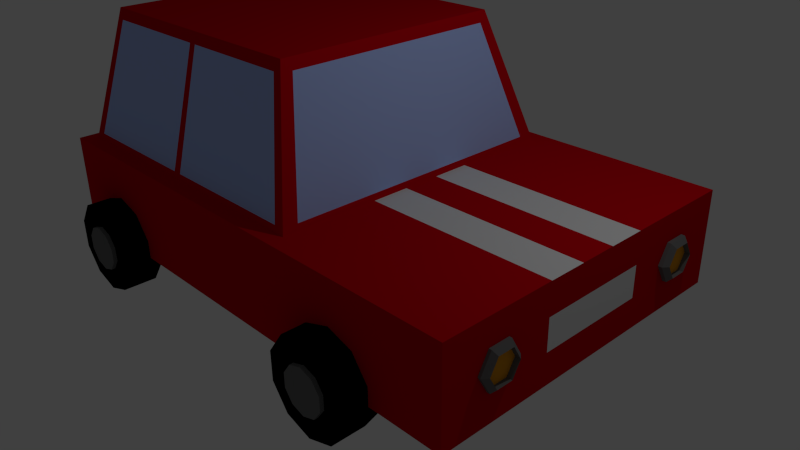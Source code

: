 # Source: AutoRot.blend  (saved by Blender 2.73.0; exported with 4.5.12 LTS)
import bpy
from mathutils import Matrix  # noqa: F401  (used for matrix-valued properties, if any)

bpy.ops.wm.read_factory_settings(use_empty=True)
scene = bpy.context.scene
scene.name = 'Scene'

# ---- collections
col_collection_1 = bpy.data.collections.new('Collection 1'); scene.collection.children.link(col_collection_1)

# ---- materials (node trees are filled in below, after node groups)
mat_auto_reifen = bpy.data.materials.new('Auto.Reifen')
mat_auto_reifen.alpha_threshold = 0.0
mat_auto_reifen.use_transparent_shadow = False
mat_auto_reifen.diffuse_color = (0.0, 0.0, 0.0, 1.0)
mat_auto_reifen.roughness = 0.5
mat_auto_felge = bpy.data.materials.new('Auto.Felge')
mat_auto_felge.alpha_threshold = 0.0
mat_auto_felge.use_transparent_shadow = False
mat_auto_felge.diffuse_color = (0.1529, 0.1529, 0.1529, 1.0)
mat_auto_felge.roughness = 0.5
mat_material = bpy.data.materials.new('Material')
mat_material.alpha_threshold = 0.0
mat_material.use_transparent_shadow = False
mat_material.roughness = 0.5
mat_material.line_color = (0.0, 0.0, 0.0, 1.0)
mat_auto_metall_001 = bpy.data.materials.new('Auto.Metall.001')
mat_auto_metall_001.alpha_threshold = 0.0
mat_auto_metall_001.use_transparent_shadow = False
mat_auto_metall_001.diffuse_color = (0.1529, 0.1529, 0.1529, 1.0)
mat_auto_metall_001.roughness = 0.5
mat_auto_licht = bpy.data.materials.new('Auto.Licht')
mat_auto_licht.alpha_threshold = 0.0
mat_auto_licht.use_transparent_shadow = False
mat_auto_licht.diffuse_color = (0.8, 0.3303, 0.01225, 1.0)
mat_auto_licht.roughness = 0.5
mat_auto_bremsen = bpy.data.materials.new('Auto.Bremsen')
mat_auto_bremsen.alpha_threshold = 0.0
mat_auto_bremsen.use_transparent_shadow = False
mat_auto_bremsen.diffuse_color = (0.5705, 0.0, 0.006288, 1.0)
mat_auto_bremsen.roughness = 0.5
mat_auto_fenster = bpy.data.materials.new('Auto.Fenster')
mat_auto_fenster.alpha_threshold = 0.0
mat_auto_fenster.use_transparent_shadow = False
mat_auto_fenster.diffuse_color = (0.4321, 0.5632, 1.0, 1.0)
mat_auto_fenster.roughness = 0.5
mat_auto_lack = bpy.data.materials.new('Auto.Lack')
mat_auto_lack.alpha_threshold = 0.0
mat_auto_lack.use_transparent_shadow = False
mat_auto_lack.diffuse_color = (0.02182, 0.2079, 0.02482, 1.0)
mat_auto_lack.roughness = 0.5

# ---- material node trees

# ---- world
world_world = bpy.data.worlds.new('World'); scene.world = world_world
world_world.color = (0.05088, 0.05088, 0.05088)
world_world.use_sun_shadow = False
world_world.sun_shadow_jitter_overblur = 0.0
world_world.cycles.sampling_method = 'MANUAL'
world_world.cycles.sample_map_resolution = 256

# ---- cameras
cam_camera = bpy.data.cameras.new('Camera')
cam_camera.clip_end = 100.0
cam_camera.lens = 35.0
cam_camera.sensor_width = 32.0
cam_camera.sensor_height = 18.0
cam_camera.ortho_scale = 7.314
cam_camera.dof.focus_distance = 0.0
cam_camera.dof.aperture_fstop = 128.0

# ---- lights
light_lamp = bpy.data.lights.new('Lamp', 'POINT')
light_lamp.transmission_factor = 0.0
light_lamp.cutoff_distance = 30.0
light_lamp.energy = 100.0
light_lamp.shadow_buffer_clip_start = 1.001
light_lamp.shadow_soft_size = 0.1
light_lamp.shadow_maximum_resolution = 0.006
light_lamp.use_absolute_resolution = True
light_lamp.cycles.use_multiple_importance_sampling = False

# ---- meshes
me_cylinder = bpy.data.meshes.new('Cylinder')
me_cylinder.from_pydata([(0.0, 0.0, -1.0), (0.0, 0.0, 1.0), (0.0, 1.0, -1.0), (0.0, 1.0, 1.0), (0.5878, 0.809, -1.0), (0.5878, 0.809, 1.0), (0.9511, 0.309, -1.0), (0.9511, 0.309, 1.0), (0.9511, -0.309, -1.0), (0.9511, -0.309, 1.0), (0.5878, -0.809, -1.0), (0.5878, -0.809, 1.0), (-8.742e-08, -1.0, -1.0), (-8.742e-08, -1.0, 1.0), (-0.5878, -0.809, -1.0), (-0.5878, -0.809, 1.0), (-0.9511, -0.309, -1.0), (-0.9511, -0.309, 1.0), (-0.9511, 0.309, -1.0), (-0.9511, 0.309, 1.0), (-0.5878, 0.809, -1.0), (-0.5878, 0.809, 1.0), (-0.006531, 3.607e-08, -1.223), (-0.006531, 3.607e-08, -0.2429), (-0.006531, 0.4903, -1.223), (-0.006531, 0.4903, -0.2429), (0.2817, 0.3966, -1.223), (0.2817, 0.3966, -0.2429), (0.4598, 0.1515, -1.223), (0.4598, 0.1515, -0.2429), (0.4598, -0.1515, -1.223), (0.4598, -0.1515, -0.2429), (0.2817, -0.3966, -1.223), (0.2817, -0.3966, -0.2429), (-0.006531, -0.4903, -1.223), (-0.006531, -0.4903, -0.2429), (-0.2947, -0.3966, -1.223), (-0.2947, -0.3966, -0.2429), (-0.4728, -0.1515, -1.223), (-0.4728, -0.1515, -0.2429), (-0.4728, 0.1515, -1.223), (-0.4728, 0.1515, -0.2429), (-0.2947, 0.3966, -1.223), (-0.2947, 0.3966, -0.2429), (-6.956, 0.0, -1.0), (-6.956, 0.0, 1.0), (-6.956, 1.0, -1.0), (-6.956, 1.0, 1.0), (-6.368, 0.809, -1.0), (-6.368, 0.809, 1.0), (-6.004, 0.309, -1.0), (-6.004, 0.309, 1.0), (-6.004, -0.309, -1.0), (-6.004, -0.309, 1.0), (-6.368, -0.809, -1.0), (-6.368, -0.809, 1.0), (-6.956, -1.0, -1.0), (-6.956, -1.0, 1.0), (-7.543, -0.809, -1.0), (-7.543, -0.809, 1.0), (-7.907, -0.309, -1.0), (-7.907, -0.309, 1.0), (-7.907, 0.309, -1.0), (-7.907, 0.309, 1.0), (-7.543, 0.809, -1.0), (-7.543, 0.809, 1.0), (-6.962, 3.607e-08, -1.223), (-6.962, 3.607e-08, -0.2429), (-6.962, 0.4903, -1.223), (-6.962, 0.4903, -0.2429), (-6.674, 0.3966, -1.223), (-6.674, 0.3966, -0.2429), (-6.496, 0.1515, -1.223), (-6.496, 0.1515, -0.2429), (-6.496, -0.1515, -1.223), (-6.496, -0.1515, -0.2429), (-6.674, -0.3966, -1.223), (-6.674, -0.3966, -0.2429), (-6.962, -0.4903, -1.223), (-6.962, -0.4903, -0.2429), (-7.25, -0.3966, -1.223), (-7.25, -0.3966, -0.2429), (-7.428, -0.1515, -1.223), (-7.428, -0.1515, -0.2429), (-7.428, 0.1515, -1.223), (-7.428, 0.1515, -0.2429), (-7.25, 0.3966, -1.223), (-7.25, 0.3966, -0.2429), (0.0, -5.201e-07, 21.74), (0.0, -5.842e-07, 19.74), (0.0, -1.0, 21.74), (0.0, -1.0, 19.74), (0.5878, -0.809, 21.74), (0.5878, -0.809, 19.74), (0.9511, -0.309, 21.74), (0.9511, -0.309, 19.74), (0.9511, 0.309, 21.74), (0.9511, 0.309, 19.74), (0.5878, 0.809, 21.74), (0.5878, 0.809, 19.74), (-8.731e-08, 1.0, 21.74), (-8.731e-08, 1.0, 19.74), (-0.5878, 0.809, 21.74), (-0.5878, 0.809, 19.74), (-0.9511, 0.309, 21.74), (-0.9511, 0.309, 19.74), (-0.9511, -0.309, 21.74), (-0.9511, -0.309, 19.74), (-0.5878, -0.809, 21.74), (-0.5878, -0.809, 19.74), (-0.006531, -5.49e-07, 21.97), (-0.006531, -5.804e-07, 20.99), (-0.006531, -0.4903, 21.97), (-0.006531, -0.4903, 20.99), (0.2817, -0.3967, 21.97), (0.2817, -0.3967, 20.99), (0.4598, -0.1515, 21.97), (0.4598, -0.1515, 20.99), (0.4598, 0.1515, 21.97), (0.4598, 0.1515, 20.99), (0.2817, 0.3966, 21.97), (0.2817, 0.3966, 20.99), (-0.006531, 0.4903, 21.97), (-0.006531, 0.4903, 20.99), (-0.2947, 0.3966, 21.97), (-0.2947, 0.3966, 20.99), (-0.4728, 0.1515, 21.97), (-0.4728, 0.1515, 20.99), (-0.4728, -0.1515, 21.97), (-0.4728, -0.1515, 20.99), (-0.2947, -0.3967, 21.97), (-0.2947, -0.3967, 20.99), (-6.956, 8.523e-07, 21.76), (-6.956, -5.931e-07, 19.76), (-6.956, -1.0, 21.76), (-6.956, -1.0, 19.76), (-6.368, -0.809, 21.76), (-6.368, -0.809, 19.76), (-6.004, -0.309, 21.76), (-6.004, -0.309, 19.76), (-6.004, 0.309, 21.76), (-6.004, 0.309, 19.76), (-6.368, 0.809, 21.76), (-6.368, 0.809, 19.76), (-6.956, 1.0, 21.76), (-6.956, 1.0, 19.76), (-7.543, 0.809, 21.76), (-7.543, 0.809, 19.76), (-7.907, 0.309, 21.76), (-7.907, 0.309, 19.76), (-7.907, -0.309, 21.76), (-7.907, -0.309, 19.76), (-7.543, -0.809, 21.76), (-7.543, -0.809, 19.76), (-6.962, 8.672e-07, 21.99), (-6.962, 1.333e-07, 21.01), (-6.962, -0.4903, 21.99), (-6.962, -0.4903, 21.01), (-6.674, -0.3966, 21.99), (-6.674, -0.3966, 21.01), (-6.496, -0.1515, 21.99), (-6.496, -0.1515, 21.01), (-6.496, 0.1515, 21.99), (-6.496, 0.1515, 21.01), (-6.674, 0.3967, 21.99), (-6.674, 0.3966, 21.01), (-6.962, 0.4903, 21.99), (-6.962, 0.4903, 21.01), (-7.25, 0.3967, 21.99), (-7.25, 0.3966, 21.01), (-7.428, 0.1515, 21.99), (-7.428, 0.1515, 21.01), (-7.428, -0.1515, 21.99), (-7.428, -0.1515, 21.01), (-7.25, -0.3966, 21.99), (-7.25, -0.3967, 21.01)], [], [(0, 2, 4), (1, 5, 3), (2, 3, 5, 4), (0, 4, 6), (1, 7, 5), (4, 5, 7, 6), (0, 6, 8), (1, 9, 7), (6, 7, 9, 8), (0, 8, 10), (1, 11, 9), (8, 9, 11, 10), (0, 10, 12), (1, 13, 11), (10, 11, 13, 12), (0, 12, 14), (1, 15, 13), (12, 13, 15, 14), (0, 14, 16), (1, 17, 15), (14, 15, 17, 16), (0, 16, 18), (1, 19, 17), (16, 17, 19, 18), (0, 18, 20), (1, 21, 19), (18, 19, 21, 20), (0, 20, 2), (1, 3, 21), (20, 21, 3, 2), (22, 24, 26), (23, 27, 25), (24, 25, 27, 26), (22, 26, 28), (23, 29, 27), (26, 27, 29, 28), (22, 28, 30), (23, 31, 29), (28, 29, 31, 30), (22, 30, 32), (23, 33, 31), (30, 31, 33, 32), (22, 32, 34), (23, 35, 33), (32, 33, 35, 34), (22, 34, 36), (23, 37, 35), (34, 35, 37, 36), (22, 36, 38), (23, 39, 37), (36, 37, 39, 38), (22, 38, 40), (23, 41, 39), (38, 39, 41, 40), (22, 40, 42), (23, 43, 41), (40, 41, 43, 42), (22, 42, 24), (23, 25, 43), (42, 43, 25, 24), (44, 46, 48), (45, 49, 47), (46, 47, 49, 48), (44, 48, 50), (45, 51, 49), (48, 49, 51, 50), (44, 50, 52), (45, 53, 51), (50, 51, 53, 52), (44, 52, 54), (45, 55, 53), (52, 53, 55, 54), (44, 54, 56), (45, 57, 55), (54, 55, 57, 56), (44, 56, 58), (45, 59, 57), (56, 57, 59, 58), (44, 58, 60), (45, 61, 59), (58, 59, 61, 60), (44, 60, 62), (45, 63, 61), (60, 61, 63, 62), (44, 62, 64), (45, 65, 63), (62, 63, 65, 64), (44, 64, 46), (45, 47, 65), (64, 65, 47, 46), (66, 68, 70), (67, 71, 69), (68, 69, 71, 70), (66, 70, 72), (67, 73, 71), (70, 71, 73, 72), (66, 72, 74), (67, 75, 73), (72, 73, 75, 74), (66, 74, 76), (67, 77, 75), (74, 75, 77, 76), (66, 76, 78), (67, 79, 77), (76, 77, 79, 78), (66, 78, 80), (67, 81, 79), (78, 79, 81, 80), (66, 80, 82), (67, 83, 81), (80, 81, 83, 82), (66, 82, 84), (67, 85, 83), (82, 83, 85, 84), (66, 84, 86), (67, 87, 85), (84, 85, 87, 86), (66, 86, 68), (67, 69, 87), (86, 87, 69, 68), (88, 90, 92), (89, 93, 91), (90, 91, 93, 92), (88, 92, 94), (89, 95, 93), (92, 93, 95, 94), (88, 94, 96), (89, 97, 95), (94, 95, 97, 96), (88, 96, 98), (89, 99, 97), (96, 97, 99, 98), (88, 98, 100), (89, 101, 99), (98, 99, 101, 100), (88, 100, 102), (89, 103, 101), (100, 101, 103, 102), (88, 102, 104), (89, 105, 103), (102, 103, 105, 104), (88, 104, 106), (89, 107, 105), (104, 105, 107, 106), (88, 106, 108), (89, 109, 107), (106, 107, 109, 108), (88, 108, 90), (89, 91, 109), (108, 109, 91, 90), (110, 112, 114), (111, 115, 113), (112, 113, 115, 114), (110, 114, 116), (111, 117, 115), (114, 115, 117, 116), (110, 116, 118), (111, 119, 117), (116, 117, 119, 118), (110, 118, 120), (111, 121, 119), (118, 119, 121, 120), (110, 120, 122), (111, 123, 121), (120, 121, 123, 122), (110, 122, 124), (111, 125, 123), (122, 123, 125, 124), (110, 124, 126), (111, 127, 125), (124, 125, 127, 126), (110, 126, 128), (111, 129, 127), (126, 127, 129, 128), (110, 128, 130), (111, 131, 129), (128, 129, 131, 130), (110, 130, 112), (111, 113, 131), (130, 131, 113, 112), (132, 134, 136), (133, 137, 135), (134, 135, 137, 136), (132, 136, 138), (133, 139, 137), (136, 137, 139, 138), (132, 138, 140), (133, 141, 139), (138, 139, 141, 140), (132, 140, 142), (133, 143, 141), (140, 141, 143, 142), (132, 142, 144), (133, 145, 143), (142, 143, 145, 144), (132, 144, 146), (133, 147, 145), (144, 145, 147, 146), (132, 146, 148), (133, 149, 147), (146, 147, 149, 148), (132, 148, 150), (133, 151, 149), (148, 149, 151, 150), (132, 150, 152), (133, 153, 151), (150, 151, 153, 152), (132, 152, 134), (133, 135, 153), (152, 153, 135, 134), (154, 156, 158), (155, 159, 157), (156, 157, 159, 158), (154, 158, 160), (155, 161, 159), (158, 159, 161, 160), (154, 160, 162), (155, 163, 161), (160, 161, 163, 162), (154, 162, 164), (155, 165, 163), (162, 163, 165, 164), (154, 164, 166), (155, 167, 165), (164, 165, 167, 166), (154, 166, 168), (155, 169, 167), (166, 167, 169, 168), (154, 168, 170), (155, 171, 169), (168, 169, 171, 170), (154, 170, 172), (155, 173, 171), (170, 171, 173, 172), (154, 172, 174), (155, 175, 173), (172, 173, 175, 174), (154, 174, 156), (155, 157, 175), (174, 175, 157, 156)])
me_cylinder.polygons.foreach_set('material_index', [0, 0, 0, 0, 0, 0, 0, 0, 0, 0, 0, 0, 0, 0, 0, 0, 0, 0, 0, 0, 0, 0, 0, 0, 0, 0, 0, 0, 0, 0, 1, 1, 1, 1, 1, 1, 1, 1, 1, 1, 1, 1, 1, 1, 1, 1, 1, 1, 1, 1, 1, 1, 1, 1, 1, 1, 1, 1, 1, 1, 0, 0, 0, 0, 0, 0, 0, 0, 0, 0, 0, 0, 0, 0, 0, 0, 0, 0, 0, 0, 0, 0, 0, 0, 0, 0, 0, 0, 0, 0, 1, 1, 1, 1, 1, 1, 1, 1, 1, 1, 1, 1, 1, 1, 1, 1, 1, 1, 1, 1, 1, 1, 1, 1, 1, 1, 1, 1, 1, 1, 0, 0, 0, 0, 0, 0, 0, 0, 0, 0, 0, 0, 0, 0, 0, 0, 0, 0, 0, 0, 0, 0, 0, 0, 0, 0, 0, 0, 0, 0, 1, 1, 1, 1, 1, 1, 1, 1, 1, 1, 1, 1, 1, 1, 1, 1, 1, 1, 1, 1, 1, 1, 1, 1, 1, 1, 1, 1, 1, 1, 0, 0, 0, 0, 0, 0, 0, 0, 0, 0, 0, 0, 0, 0, 0, 0, 0, 0, 0, 0, 0, 0, 0, 0, 0, 0, 0, 0, 0, 0, 1, 1, 1, 1, 1, 1, 1, 1, 1, 1, 1, 1, 1, 1, 1, 1, 1, 1, 1, 1, 1, 1, 1, 1, 1, 1, 1, 1, 1, 1])
me_cylinder.materials.append(mat_auto_reifen)
me_cylinder.materials.append(mat_auto_felge)
me_cylinder.use_remesh_preserve_volume = False
me_cylinder.use_remesh_preserve_attributes = False
me_cylinder.use_mirror_vertex_groups = False
me_cylinder.update()
me_cube = bpy.data.meshes.new('Cube')
me_cube.from_pydata([(1.0, 1.0, -1.0), (1.0, -1.0, -1.0), (-1.0, -1.0, -1.0), (-1.0, 1.0, -1.0), (1.0, 1.0, 1.0), (1.0, -1.0, 1.0), (-1.0, -1.0, 1.0), (-1.0, 1.0, 1.0), (-0.9636, -0.9147, 0.9232), (-0.9636, 0.9254, 0.9232), (0.2667, 0.9254, 0.9232), (0.2667, -0.9147, 0.9232), (-0.8856, -0.6965, 3.772), (-0.8856, 0.7072, 3.772), (0.1208, 0.7072, 3.772), (0.1208, -0.6965, 3.772), (1.0, 1.0, -0.3333), (1.0, 1.0, 0.3333), (1.0, -1.0, -0.3333), (1.0, -1.0, 0.3333), (-1.0, -1.0, -0.3333), (-1.0, -1.0, 0.3333), (-1.0, 1.0, -0.3333), (-1.0, 1.0, 0.3333), (1.0, 0.3333, -1.0), (1.0, -0.3333, -1.0), (-1.0, -0.3333, -1.0), (-1.0, 0.3333, -1.0), (1.0, 0.3333, 1.0), (1.0, -0.3333, 1.0), (-1.0, -0.3333, 1.0), (-1.0, 0.3333, 1.0), (-1.0, -0.3333, -0.3333), (-1.0, 0.3333, -0.3333), (-1.0, -0.3333, 0.3333), (-1.0, 0.3333, 0.3333), (1.0, 0.3333, -0.3333), (1.0, -0.3333, -0.3333), (1.0, 0.3333, 0.3333), (1.0, -0.3333, 0.3333), (-0.6185, -0.6513, -0.5563), (-0.4803, -0.6513, -0.3976), (-1.048, -0.6513, -0.6994), (-0.4803, -0.6513, -0.02031), (-1.048, -0.5953, -0.8165), (-0.4803, -0.5611, -0.2089), (-1.048, -0.5953, -1.051), (-0.4803, -0.5611, -0.5862), (-1.048, -0.6513, -1.168), (-0.4803, -0.6513, -0.7749), (-1.048, -0.7073, -1.051), (-0.4803, -0.7415, -0.5862), (-1.048, -0.7073, -0.8165), (-0.4803, -0.7415, -0.2089), (-1.026, -0.6513, -0.5563), (-1.026, -0.5611, -0.7449), (-1.026, -0.5611, -1.122), (-1.026, -0.6513, -1.311), (-1.026, -0.7415, -1.122), (-1.026, -0.7415, -0.7449), (-1.023, -0.6513, -0.9336), (-1.023, -0.6513, -0.6994), (-1.023, -0.5953, -0.8165), (-1.023, -0.5953, -1.051), (-1.023, -0.6513, -1.168), (-1.023, -0.7073, -1.051), (-1.023, -0.7073, -0.8165), (-0.6185, -0.5611, -0.7449), (-0.6185, -0.5611, -1.122), (-0.6185, -0.6513, -1.311), (-0.6185, -0.7415, -1.122), (-0.6185, -0.7415, -0.7449), (-1.009, -0.666, 0.03994), (-1.039, -0.5626, 0.03994), (1.027, -0.5691, 0.03994), (-1.039, -0.6143, -0.2846), (1.027, -0.6176, -0.2641), (-1.039, -0.7177, -0.2846), (1.027, -0.7144, -0.2641), (-1.039, -0.7694, 0.03994), (1.027, -0.7629, 0.03994), (-1.039, -0.7177, 0.3645), (1.027, -0.7144, 0.3439), (-1.039, -0.6143, 0.3645), (1.027, -0.6176, 0.3439), (-1.023, -0.5392, 0.03994), (1.01, -0.5392, 0.03994), (1.01, -0.6026, -0.3579), (-1.023, -0.6026, -0.3579), (1.01, -0.7294, -0.3579), (-1.023, -0.7294, -0.3579), (1.01, -0.7928, 0.03994), (-1.023, -0.7928, 0.03994), (1.01, -0.7294, 0.4378), (-1.023, -0.7294, 0.4378), (1.01, -0.6026, 0.4378), (-1.023, -0.6026, 0.4378), (1.006, -0.666, 0.03994), (1.006, -0.5691, 0.03994), (1.006, -0.6176, -0.2641), (1.006, -0.7144, -0.2641), (1.006, -0.7629, 0.03994), (1.006, -0.7144, 0.3439), (1.006, -0.6176, 0.3439), (-0.9341, -0.5626, 0.03994), (-0.9341, -0.6143, -0.2846), (-0.9341, -0.7177, -0.2846), (-0.9341, -0.7694, 0.03994), (-0.9341, -0.7177, 0.3645), (-0.9341, -0.6143, 0.3645), (-1.009, -0.5626, 0.03994), (-1.009, -0.6143, -0.2846), (-1.009, -0.7177, -0.2846), (-1.009, -0.7694, 0.03994), (-1.009, -0.7177, 0.3645), (-1.009, -0.6143, 0.3645), (-1.005, 0.6683, 0.01792), (-1.035, 0.7717, 0.01792), (1.031, 0.7652, 0.01792), (-1.035, 0.72, -0.3066), (1.031, 0.7167, -0.2861), (-1.035, 0.6166, -0.3066), (1.031, 0.6199, -0.2861), (-1.035, 0.5649, 0.01792), (1.031, 0.5714, 0.01792), (-1.035, 0.6166, 0.3425), (1.031, 0.6199, 0.3219), (-1.035, 0.72, 0.3425), (1.031, 0.7167, 0.3219), (-1.019, 0.7951, 0.01792), (1.014, 0.7951, 0.01792), (1.014, 0.7317, -0.38), (-1.019, 0.7317, -0.38), (1.014, 0.6049, -0.38), (-1.019, 0.6049, -0.38), (1.014, 0.5415, 0.01792), (-1.019, 0.5415, 0.01792), (1.014, 0.6049, 0.4158), (-1.019, 0.6049, 0.4158), (1.014, 0.7317, 0.4158), (-1.019, 0.7317, 0.4158), (1.01, 0.6683, 0.01792), (1.01, 0.7652, 0.01792), (1.01, 0.7167, -0.2861), (1.01, 0.6199, -0.2861), (1.01, 0.5714, 0.01792), (1.01, 0.6199, 0.3219), (1.01, 0.7167, 0.3219), (-0.9301, 0.7717, 0.01792), (-0.9301, 0.72, -0.3066), (-0.9301, 0.6166, -0.3066), (-0.9301, 0.5649, 0.01792), (-0.9301, 0.6166, 0.3425), (-0.9301, 0.72, 0.3425), (-1.005, 0.7717, 0.01792), (-1.005, 0.72, -0.3066), (-1.005, 0.6166, -0.3066), (-1.005, 0.5649, 0.01792), (-1.005, 0.6166, 0.3425), (-1.005, 0.72, 0.3425), (-0.958, -0.8991, 1.126), (-0.958, 0.9098, 1.126), (0.2563, 0.9098, 1.126), (0.2563, -0.8991, 1.126), (-0.8918, -0.7141, 3.543), (-0.8918, 0.7248, 3.543), (0.1325, 0.7248, 3.543), (0.1325, -0.7141, 3.543), (-0.8856, -0.6282, 3.772), (-0.8856, 0.6389, 3.772), (-0.9636, 0.8358, 0.9232), (-0.9636, -0.8251, 0.9232), (0.1208, 0.6389, 3.772), (0.1208, -0.6282, 3.772), (0.2667, -0.8251, 0.9232), (0.2667, 0.8358, 0.9232), (0.2563, -0.811, 1.126), (0.2563, 0.8217, 1.126), (-0.958, 0.8217, 1.126), (-0.958, -0.811, 1.126), (-0.8918, 0.6547, 3.543), (-0.8918, -0.644, 3.543), (0.1325, -0.644, 3.543), (0.1325, 0.6547, 3.543), (0.08669, 0.7072, 3.772), (0.225, 0.9254, 0.9232), (0.08669, -0.6965, 3.772), (0.225, -0.9147, 0.9232), (0.2151, -0.8991, 1.126), (0.2151, 0.9098, 1.126), (0.09781, 0.7248, 3.543), (0.09781, -0.7141, 3.543), (0.08669, -0.6282, 3.772), (0.08669, 0.6389, 3.772), (0.225, -0.8251, 0.9232), (0.225, 0.8358, 0.9232), (-0.9218, 0.9254, 0.9232), (-0.8514, -0.6965, 3.772), (-0.9167, 0.9098, 1.126), (-0.857, 0.7248, 3.543), (-0.8514, -0.6282, 3.772), (-0.8514, 0.6389, 3.772), (-0.8514, 0.7072, 3.772), (-0.9218, -0.9147, 0.9232), (-0.9167, -0.8991, 1.126), (-0.857, -0.7141, 3.543), (-0.9218, -0.8251, 0.9232), (-0.9218, 0.8358, 0.9232), (-0.3819, 0.7072, 3.772), (-0.352, 0.7072, 3.772), (-0.3819, -0.9147, 0.9232), (-0.3454, -0.9147, 0.9232), (-0.3819, -0.8991, 1.126), (-0.3459, -0.8991, 1.126), (-0.3819, -0.7141, 3.543), (-0.3515, -0.7141, 3.543), (-0.3819, -0.8251, 0.9232), (-0.3454, -0.8251, 0.9232), (-0.3819, 0.8358, 0.9232), (-0.3454, 0.8358, 0.9232), (-0.3454, 0.9254, 0.9232), (-0.3819, 0.9254, 0.9232), (-0.352, -0.6965, 3.772), (-0.3819, -0.6965, 3.772), (-0.3459, 0.9098, 1.126), (-0.3819, 0.9098, 1.126), (-0.3515, 0.7248, 3.543), (-0.3819, 0.7248, 3.543), (-0.352, -0.6282, 3.772), (-0.3819, -0.6282, 3.772), (-0.352, 0.6389, 3.772), (-0.3819, 0.6389, 3.772), (1.0, 0.1111, -1.0), (1.0, -0.1111, -1.0), (-1.0, -0.1111, -1.0), (-1.0, 0.1111, -1.0), (1.0, 0.1111, 1.0), (1.0, -0.1111, 1.0), (-1.0, -0.1111, 1.0), (-1.0, 0.1111, 1.0), (-1.0, -0.1111, -0.3333), (-1.0, 0.1111, -0.3333), (-1.0, -0.1111, 0.3333), (-1.0, 0.1111, 0.3333), (1.0, 0.1111, -0.3333), (1.0, -0.1111, -0.3333), (1.0, 0.1111, 0.3333), (1.0, -0.1111, 0.3333)], [], [(25, 1, 2, 26), (29, 30, 6, 5), (39, 29, 5, 19), (19, 5, 6, 21), (35, 31, 7, 23), (16, 0, 3, 22), (178, 161, 9, 170), (189, 162, 10, 185), (176, 163, 11, 174), (204, 160, 8, 203), (195, 185, 10, 175), (201, 202, 13, 169), (4, 17, 23, 7), (17, 16, 22, 23), (27, 33, 22, 3), (33, 35, 23, 22), (1, 18, 20, 2), (18, 19, 21, 20), (25, 37, 18, 1), (37, 39, 19, 18), (16, 17, 38, 36), (245, 247, 39, 37), (0, 16, 36, 24), (233, 245, 37, 25), (20, 21, 34, 32), (241, 243, 35, 33), (2, 20, 32, 26), (235, 241, 33, 27), (21, 6, 30, 34), (243, 239, 31, 35), (17, 4, 28, 38), (247, 237, 29, 39), (4, 7, 31, 28), (237, 238, 30, 29), (0, 24, 27, 3), (233, 25, 26, 234), (42, 44, 62, 61), (41, 45, 43), (40, 43, 45, 67), (44, 46, 63, 62), (41, 47, 45), (67, 45, 47, 68), (46, 48, 64, 63), (41, 49, 47), (68, 47, 49, 69), (48, 50, 65, 64), (41, 51, 49), (69, 49, 51, 70), (50, 52, 66, 65), (41, 53, 51), (70, 51, 53, 71), (52, 42, 61, 66), (41, 43, 53), (71, 53, 43, 40), (52, 59, 54, 42), (50, 58, 59, 52), (48, 57, 58, 50), (46, 56, 57, 48), (44, 55, 56, 46), (42, 54, 55, 44), (60, 61, 62), (60, 62, 63), (60, 63, 64), (60, 64, 65), (60, 65, 66), (60, 66, 61), (59, 71, 40, 54), (58, 70, 71, 59), (57, 69, 70, 58), (56, 68, 69, 57), (55, 67, 68, 56), (54, 40, 67, 55), (73, 75, 105, 104), (76, 74, 98, 99), (86, 74, 76, 87), (75, 77, 106, 105), (78, 76, 99, 100), (87, 76, 78, 89), (77, 79, 107, 106), (80, 78, 100, 101), (89, 78, 80, 91), (79, 81, 108, 107), (82, 80, 101, 102), (91, 80, 82, 93), (81, 83, 109, 108), (84, 82, 102, 103), (93, 82, 84, 95), (83, 73, 104, 109), (74, 84, 103, 98), (95, 84, 74, 86), (83, 96, 85, 73), (96, 95, 86, 85), (81, 94, 96, 83), (94, 93, 95, 96), (79, 92, 94, 81), (92, 91, 93, 94), (77, 90, 92, 79), (90, 89, 91, 92), (75, 88, 90, 77), (88, 87, 89, 90), (73, 85, 88, 75), (85, 86, 87, 88), (97, 99, 98), (97, 100, 99), (97, 101, 100), (97, 102, 101), (97, 103, 102), (97, 98, 103), (104, 105, 111, 110), (105, 106, 112, 111), (106, 107, 113, 112), (107, 108, 114, 113), (108, 109, 115, 114), (109, 104, 110, 115), (72, 110, 111), (72, 111, 112), (72, 112, 113), (72, 113, 114), (72, 114, 115), (72, 115, 110), (117, 119, 149, 148), (120, 118, 142, 143), (130, 118, 120, 131), (119, 121, 150, 149), (122, 120, 143, 144), (131, 120, 122, 133), (121, 123, 151, 150), (124, 122, 144, 145), (133, 122, 124, 135), (123, 125, 152, 151), (126, 124, 145, 146), (135, 124, 126, 137), (125, 127, 153, 152), (128, 126, 146, 147), (137, 126, 128, 139), (127, 117, 148, 153), (118, 128, 147, 142), (139, 128, 118, 130), (127, 140, 129, 117), (140, 139, 130, 129), (125, 138, 140, 127), (138, 137, 139, 140), (123, 136, 138, 125), (136, 135, 137, 138), (121, 134, 136, 123), (134, 133, 135, 136), (119, 132, 134, 121), (132, 131, 133, 134), (117, 129, 132, 119), (129, 130, 131, 132), (141, 143, 142), (141, 144, 143), (141, 145, 144), (141, 146, 145), (141, 147, 146), (141, 142, 147), (148, 149, 155, 154), (149, 150, 156, 155), (150, 151, 157, 156), (151, 152, 158, 157), (152, 153, 159, 158), (153, 148, 154, 159), (116, 154, 155), (116, 155, 156), (116, 156, 157), (116, 157, 158), (116, 158, 159), (116, 159, 154), (205, 164, 160, 204), (182, 167, 163, 176), (190, 166, 162, 189), (180, 165, 161, 178), (169, 13, 165, 180), (184, 14, 166, 190), (173, 15, 167, 182), (197, 12, 164, 205), (14, 172, 183, 166), (172, 173, 182, 183), (12, 168, 181, 164), (168, 169, 180, 181), (164, 181, 179, 160), (181, 180, 178, 179), (166, 183, 177, 162), (183, 182, 176, 177), (197, 200, 168, 12), (200, 201, 169, 168), (187, 194, 174, 11), (194, 195, 175, 174), (162, 177, 175, 10), (177, 176, 174, 175), (160, 179, 171, 8), (179, 178, 170, 171), (217, 219, 195, 194), (211, 217, 194, 187), (173, 172, 193, 192), (15, 173, 192, 186), (15, 186, 191, 167), (209, 184, 190, 226), (226, 190, 189, 224), (167, 191, 188, 163), (172, 14, 184, 193), (219, 220, 185, 195), (163, 188, 187, 11), (224, 189, 185, 220), (161, 198, 196, 9), (170, 9, 196, 207), (165, 199, 198, 161), (13, 202, 199, 165), (8, 171, 206, 203), (171, 170, 207, 206), (229, 231, 201, 200), (223, 229, 200, 197), (223, 197, 205, 214), (214, 205, 204, 212), (231, 208, 202, 201), (212, 204, 203, 210), (188, 213, 211, 187), (213, 212, 210, 211), (193, 184, 209, 230), (230, 209, 208, 231), (191, 215, 213, 188), (215, 214, 212, 213), (186, 222, 215, 191), (222, 223, 214, 215), (186, 192, 228, 222), (222, 228, 229, 223), (192, 193, 230, 228), (228, 230, 231, 229), (198, 225, 221, 196), (225, 224, 220, 221), (207, 196, 221, 218), (218, 221, 220, 219), (199, 227, 225, 198), (227, 226, 224, 225), (202, 208, 227, 199), (208, 209, 226, 227), (203, 206, 216, 210), (210, 216, 217, 211), (206, 207, 218, 216), (216, 218, 219, 217), (24, 232, 235, 27), (232, 233, 234, 235), (28, 31, 239, 236), (236, 239, 238, 237), (38, 28, 236, 246), (246, 236, 237, 247), (34, 30, 238, 242), (242, 238, 239, 243), (26, 32, 240, 234), (234, 240, 241, 235), (32, 34, 242, 240), (240, 242, 243, 241), (24, 36, 244, 232), (232, 244, 245, 233), (36, 38, 246, 244), (244, 246, 247, 245)])
me_cube.polygons.foreach_set('material_index', [3, 3, 3, 3, 3, 3, 3, 3, 3, 3, 0, 3, 3, 3, 3, 3, 3, 3, 3, 3, 3, 0, 3, 3, 3, 0, 3, 3, 3, 3, 3, 3, 3, 0, 3, 3, 1, 1, 1, 1, 1, 1, 1, 1, 1, 1, 1, 1, 1, 1, 1, 1, 1, 1, 1, 1, 1, 1, 1, 1, 1, 1, 1, 1, 1, 1, 1, 1, 1, 1, 1, 1, 1, 1, 1, 1, 1, 1, 1, 1, 1, 1, 1, 1, 1, 1, 1, 1, 1, 1, 1, 1, 1, 1, 1, 1, 1, 1, 1, 1, 1, 1, 2, 2, 2, 2, 2, 2, 1, 1, 1, 1, 1, 1, 3, 3, 3, 3, 3, 3, 1, 1, 1, 1, 1, 1, 1, 1, 1, 1, 1, 1, 1, 1, 1, 1, 1, 1, 1, 1, 1, 1, 1, 1, 1, 1, 1, 1, 1, 1, 2, 2, 2, 2, 2, 2, 1, 1, 1, 1, 1, 1, 3, 3, 3, 3, 3, 3, 3, 3, 3, 3, 3, 3, 3, 3, 3, 3, 3, 3, 3, 4, 3, 4, 3, 3, 0, 0, 3, 3, 3, 3, 0, 0, 3, 3, 3, 3, 4, 3, 3, 0, 3, 3, 3, 0, 3, 3, 0, 0, 3, 3, 3, 4, 3, 3, 3, 3, 3, 3, 4, 3, 3, 3, 3, 3, 3, 3, 3, 3, 0, 0, 4, 3, 3, 3, 0, 0, 0, 0, 3, 3, 0, 3, 3, 3, 3, 3, 3, 3, 0, 0, 3, 3, 0, 0])
me_cube.materials.append(mat_material)
me_cube.materials.append(mat_auto_metall_001)
me_cube.materials.append(mat_auto_licht)
me_cube.materials.append(mat_auto_bremsen)
me_cube.materials.append(mat_auto_fenster)
me_cube.materials.append(mat_auto_lack)
me_cube.use_remesh_preserve_volume = False
me_cube.use_remesh_preserve_attributes = False
me_cube.use_mirror_vertex_groups = False
me_cube.update()

# ---- objects
ob_reifen = bpy.data.objects.new('Reifen', me_cylinder)
ob_auto = bpy.data.objects.new('Auto', me_cube)
ob_lamp = bpy.data.objects.new('Lamp', light_lamp)
ob_camera = bpy.data.objects.new('Camera', cam_camera)

# ---- transforms, parenting, visibility, modifiers, constraints
ob_reifen.location = (1.796, 2.278, 0.1277)
ob_reifen.rotation_euler = (1.571, -0.0, 0.0)
ob_reifen.scale = (0.5972, 0.5972, 0.219)
ob_reifen.lineart.crease_threshold = 0.0
ob_auto.location = (0.0, 0.0, 0.6791)
ob_auto.scale = (3.33, 2.177, 0.6009)
ob_auto.lock_rotations_4d = False
ob_auto.empty_display_type = 'ARROWS'
ob_auto.lineart.crease_threshold = 0.0
ob_lamp.location = (4.076, 1.005, 5.904)
ob_lamp.rotation_euler = (0.6503, 0.05522, 1.866)
ob_lamp.lock_rotations_4d = False
ob_lamp.empty_display_type = 'ARROWS'
ob_lamp.color = (0.0, 0.0, 0.0, 0.0)
ob_lamp.lineart.crease_threshold = 0.0
ob_camera.location = (7.481, -6.508, 5.344)
ob_camera.rotation_euler = (1.109, 0.01082, 0.8149)
ob_camera.lock_rotations_4d = False
ob_camera.empty_display_type = 'ARROWS'
ob_camera.color = (0.0, 0.0, 0.0, 0.0)
ob_camera.display_type = 'WIRE'
ob_camera.lineart.crease_threshold = 0.0

# ---- collection membership
col_collection_1.objects.link(ob_reifen)
col_collection_1.objects.link(ob_auto)
col_collection_1.objects.link(ob_lamp)
col_collection_1.objects.link(ob_camera)

# ---- scene / render settings (as saved in the file)
scene.camera = ob_camera
scene.frame_start = 1; scene.frame_end = 250; scene.frame_set(1)
scene.render.engine = 'BLENDER_EEVEE_NEXT'
scene.render.resolution_percentage = 50
scene.render.dither_intensity = 0.0
scene.cycles.use_denoising = False
scene.cycles.samples = 10
scene.cycles.sampling_pattern = 'TABULATED_SOBOL'
scene.cycles.light_sampling_threshold = 0.0
scene.cycles.use_adaptive_sampling = False
scene.cycles.use_light_tree = False
scene.cycles.blur_glossy = 0.0
scene.cycles.pixel_filter_type = 'GAUSSIAN'
scene.cycles.sample_clamp_indirect = 0.0
scene.view_settings.view_transform = 'Standard'
bpy.context.view_layer.update()
